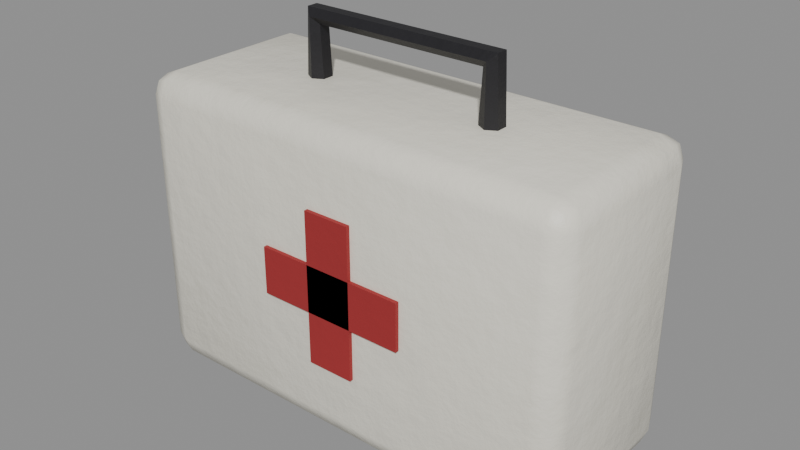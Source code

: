 # Source: med_firstaid.blend  (saved by Blender 5.0.119; exported with 4.5.12 LTS)
import bpy
from mathutils import Matrix  # noqa: F401  (used for matrix-valued properties, if any)

bpy.ops.wm.read_factory_settings(use_empty=True)
scene = bpy.context.scene
scene.name = 'med_firstaid'

# ---- collections
col_med_firstaid = bpy.data.collections.new('med_firstaid'); scene.collection.children.link(col_med_firstaid)

# ---- materials (node trees are filled in below, after node groups)
mat_plasticwhite = bpy.data.materials.new('PlasticWhite')
mat_labelred = bpy.data.materials.new('LabelRed')
mat_plasticblack = bpy.data.materials.new('PlasticBlack')

# ---- material node trees
mat_plasticwhite.use_nodes = True; mat_plasticwhite.node_tree.nodes.clear()
_N = mat_plasticwhite.node_tree.nodes; _L = mat_plasticwhite.node_tree.links
n0 = _N.new('ShaderNodeBsdfPrincipled'); n0.name = 'Principled BSDF'; n0.location = (-200, 100)
n1 = _N.new('ShaderNodeOutputMaterial'); n1.name = 'Material Output'; n1.location = (200, 100)
n2 = _N.new('ShaderNodeTexCoord'); n2.name = 'Texture Coordinate'; n2.location = (0, 0)
n3 = _N.new('ShaderNodeMapping'); n3.name = 'Mapping'; n3.location = (0, 0)
n4 = _N.new('ShaderNodeTexNoise'); n4.name = 'Noise Texture'; n4.location = (0, 0)
n4.width = 145
n4.inputs[2].default_value = 2.2
n4.inputs[3].default_value = 3.0
n5 = _N.new('ShaderNodeValToRGB'); n5.name = 'Color Ramp'; n5.location = (0, 0)
while len(n5.color_ramp.elements) > 1: n5.color_ramp.elements.remove(n5.color_ramp.elements[-1])
n5.color_ramp.elements[0].position = 0.3; n5.color_ramp.elements[0].color = (0.8037, 0.7734, 0.6728, 1.0)
_e = n5.color_ramp.elements.new(0.5); _e.color = (0.855, 0.8228, 0.7157, 1.0)
_e = n5.color_ramp.elements.new(0.72); _e.color = (0.9371, 0.9018, 0.7844, 1.0)
n6 = _N.new('ShaderNodeSeparateXYZ'); n6.name = 'Separate XYZ'; n6.location = (0, 0)
n7 = _N.new('ShaderNodeMath'); n7.name = 'Math'; n7.location = (0, 0)
n7.operation = 'SUBTRACT'
n7.use_clamp = True
n7.inputs[0].default_value = 0.45
n8 = _N.new('ShaderNodeTexNoise'); n8.name = 'Noise Texture.001'; n8.location = (0, 0)
n8.width = 145
n8.inputs[3].default_value = 5.0
n8.inputs[4].default_value = 0.6
n9 = _N.new('ShaderNodeMath'); n9.name = 'Math.001'; n9.location = (0, 0)
n9.operation = 'MULTIPLY'
n9.inputs[1].default_value = 1.2
n10 = _N.new('ShaderNodeMath'); n10.name = 'Math.002'; n10.location = (0, 0)
n10.operation = 'MULTIPLY'
n11 = _N.new('ShaderNodeMath'); n11.name = 'Math.003'; n11.location = (0, 0)
n12 = _N.new('ShaderNodeMath'); n12.name = 'Math.004'; n12.location = (0, 0)
n12.operation = 'MULTIPLY'
n12.use_clamp = True
n12.inputs[1].default_value = 0.25
n13 = _N.new('ShaderNodeValToRGB'); n13.name = 'Color Ramp.001'; n13.location = (0, 0)
while len(n13.color_ramp.elements) > 1: n13.color_ramp.elements.remove(n13.color_ramp.elements[-1])
n13.color_ramp.elements[0].position = 0.45; n13.color_ramp.elements[0].color = (0.0, 0.0, 0.0, 1.0)
_e = n13.color_ramp.elements.new(0.95); _e.color = (0.85, 0.85, 0.85, 1.0)
n14 = _N.new('ShaderNodeMix'); n14.name = 'Mix'; n14.location = (0, 0)
n14.data_type = 'RGBA'
n14.inputs[7].default_value = (0.4793, 0.2961, 0.15, 1.0)
n15 = _N.new('ShaderNodeTexNoise'); n15.name = 'Noise Texture.002'; n15.location = (0, 0)
n15.width = 145
n15.inputs[2].default_value = 30.0
n15.inputs[3].default_value = 6.0
n15.inputs[4].default_value = 0.6
n16 = _N.new('ShaderNodeBump'); n16.name = 'Bump'; n16.location = (0, 0)
n16.inputs[0].default_value = 0.1
n16.inputs[1].default_value = 0.02
_L.new(n0.outputs[0], n1.inputs[0])
_L.new(n2.outputs[3], n3.inputs[0])
_L.new(n3.outputs[0], n4.inputs[0])
_L.new(n4.outputs[0], n5.inputs[0])
_L.new(n2.outputs[3], n6.inputs[0])
_L.new(n6.outputs[2], n7.inputs[1])
_L.new(n3.outputs[0], n8.inputs[0])
_L.new(n7.outputs[0], n9.inputs[0])
_L.new(n8.outputs[0], n10.inputs[0])
_L.new(n9.outputs[0], n11.inputs[0])
_L.new(n10.outputs[0], n11.inputs[1])
_L.new(n11.outputs[0], n12.inputs[0])
_L.new(n12.outputs[0], n13.inputs[0])
_L.new(n13.outputs[0], n14.inputs[0])
_L.new(n5.outputs[0], n14.inputs[6])
_L.new(n14.outputs[2], n0.inputs[0])
_L.new(n3.outputs[0], n15.inputs[0])
_L.new(n15.outputs[0], n16.inputs[3])
_L.new(n16.outputs[0], n0.inputs[5])
n1.is_active_output = True
mat_labelred.use_nodes = True; mat_labelred.node_tree.nodes.clear()
_N = mat_labelred.node_tree.nodes; _L = mat_labelred.node_tree.links
n0 = _N.new('ShaderNodeBsdfPrincipled'); n0.name = 'Principled BSDF'; n0.location = (-200, 100)
n0.inputs[2].default_value = 0.7
n1 = _N.new('ShaderNodeOutputMaterial'); n1.name = 'Material Output'; n1.location = (200, 100)
n2 = _N.new('ShaderNodeTexCoord'); n2.name = 'Texture Coordinate'; n2.location = (0, 0)
n3 = _N.new('ShaderNodeMapping'); n3.name = 'Mapping'; n3.location = (0, 0)
n4 = _N.new('ShaderNodeTexNoise'); n4.name = 'Noise Texture'; n4.location = (0, 0)
n4.width = 145
n4.inputs[2].default_value = 2.2
n4.inputs[3].default_value = 3.0
n5 = _N.new('ShaderNodeValToRGB'); n5.name = 'Color Ramp'; n5.location = (0, 0)
while len(n5.color_ramp.elements) > 1: n5.color_ramp.elements.remove(n5.color_ramp.elements[-1])
n5.color_ramp.elements[0].position = 0.3; n5.color_ramp.elements[0].color = (0.3093, 0.02037, 0.02216, 1.0)
_e = n5.color_ramp.elements.new(0.5); _e.color = (0.3515, 0.02315, 0.02519, 1.0)
_e = n5.color_ramp.elements.new(0.72); _e.color = (0.419, 0.0276, 0.03002, 1.0)
n6 = _N.new('ShaderNodeSeparateXYZ'); n6.name = 'Separate XYZ'; n6.location = (0, 0)
n7 = _N.new('ShaderNodeMath'); n7.name = 'Math'; n7.location = (0, 0)
n7.operation = 'SUBTRACT'
n7.use_clamp = True
n7.inputs[0].default_value = 0.45
n8 = _N.new('ShaderNodeTexNoise'); n8.name = 'Noise Texture.001'; n8.location = (0, 0)
n8.width = 145
n8.inputs[3].default_value = 5.0
n8.inputs[4].default_value = 0.6
n9 = _N.new('ShaderNodeMath'); n9.name = 'Math.001'; n9.location = (0, 0)
n9.operation = 'MULTIPLY'
n9.inputs[1].default_value = 1.2
n10 = _N.new('ShaderNodeMath'); n10.name = 'Math.002'; n10.location = (0, 0)
n10.operation = 'MULTIPLY'
n11 = _N.new('ShaderNodeMath'); n11.name = 'Math.003'; n11.location = (0, 0)
n12 = _N.new('ShaderNodeMath'); n12.name = 'Math.004'; n12.location = (0, 0)
n12.operation = 'MULTIPLY'
n12.use_clamp = True
n12.inputs[1].default_value = 0.25
n13 = _N.new('ShaderNodeValToRGB'); n13.name = 'Color Ramp.001'; n13.location = (0, 0)
while len(n13.color_ramp.elements) > 1: n13.color_ramp.elements.remove(n13.color_ramp.elements[-1])
n13.color_ramp.elements[0].position = 0.45; n13.color_ramp.elements[0].color = (0.0, 0.0, 0.0, 1.0)
_e = n13.color_ramp.elements.new(0.95); _e.color = (0.85, 0.85, 0.85, 1.0)
n14 = _N.new('ShaderNodeMix'); n14.name = 'Mix'; n14.location = (0, 0)
n14.data_type = 'RGBA'
n14.inputs[7].default_value = (0.4793, 0.2961, 0.15, 1.0)
n15 = _N.new('ShaderNodeTexNoise'); n15.name = 'Noise Texture.002'; n15.location = (0, 0)
n15.width = 145
n15.inputs[2].default_value = 30.0
n15.inputs[3].default_value = 6.0
n15.inputs[4].default_value = 0.6
n16 = _N.new('ShaderNodeBump'); n16.name = 'Bump'; n16.location = (0, 0)
n16.inputs[0].default_value = 0.05
n16.inputs[1].default_value = 0.02
_L.new(n0.outputs[0], n1.inputs[0])
_L.new(n2.outputs[3], n3.inputs[0])
_L.new(n3.outputs[0], n4.inputs[0])
_L.new(n4.outputs[0], n5.inputs[0])
_L.new(n2.outputs[3], n6.inputs[0])
_L.new(n6.outputs[2], n7.inputs[1])
_L.new(n3.outputs[0], n8.inputs[0])
_L.new(n7.outputs[0], n9.inputs[0])
_L.new(n8.outputs[0], n10.inputs[0])
_L.new(n9.outputs[0], n11.inputs[0])
_L.new(n10.outputs[0], n11.inputs[1])
_L.new(n11.outputs[0], n12.inputs[0])
_L.new(n12.outputs[0], n13.inputs[0])
_L.new(n13.outputs[0], n14.inputs[0])
_L.new(n5.outputs[0], n14.inputs[6])
_L.new(n14.outputs[2], n0.inputs[0])
_L.new(n3.outputs[0], n15.inputs[0])
_L.new(n15.outputs[0], n16.inputs[3])
_L.new(n16.outputs[0], n0.inputs[5])
n1.is_active_output = True
mat_plasticblack.use_nodes = True; mat_plasticblack.node_tree.nodes.clear()
_N = mat_plasticblack.node_tree.nodes; _L = mat_plasticblack.node_tree.links
n0 = _N.new('ShaderNodeBsdfPrincipled'); n0.name = 'Principled BSDF'; n0.location = (-200, 100)
n0.inputs[2].default_value = 0.55
n1 = _N.new('ShaderNodeOutputMaterial'); n1.name = 'Material Output'; n1.location = (200, 100)
n2 = _N.new('ShaderNodeTexCoord'); n2.name = 'Texture Coordinate'; n2.location = (0, 0)
n3 = _N.new('ShaderNodeMapping'); n3.name = 'Mapping'; n3.location = (0, 0)
n4 = _N.new('ShaderNodeTexNoise'); n4.name = 'Noise Texture'; n4.location = (0, 0)
n4.width = 145
n4.inputs[2].default_value = 2.2
n4.inputs[3].default_value = 3.0
n5 = _N.new('ShaderNodeValToRGB'); n5.name = 'Color Ramp'; n5.location = (0, 0)
while len(n5.color_ramp.elements) > 1: n5.color_ramp.elements.remove(n5.color_ramp.elements[-1])
n5.color_ramp.elements[0].position = 0.3; n5.color_ramp.elements[0].color = (0.008403, 0.007883, 0.01068, 1.0)
_e = n5.color_ramp.elements.new(0.5); _e.color = (0.009134, 0.008568, 0.01161, 1.0)
_e = n5.color_ramp.elements.new(0.72); _e.color = (0.0103, 0.009665, 0.0131, 1.0)
n6 = _N.new('ShaderNodeSeparateXYZ'); n6.name = 'Separate XYZ'; n6.location = (0, 0)
n7 = _N.new('ShaderNodeMath'); n7.name = 'Math'; n7.location = (0, 0)
n7.operation = 'SUBTRACT'
n7.use_clamp = True
n7.inputs[0].default_value = 0.45
n8 = _N.new('ShaderNodeTexNoise'); n8.name = 'Noise Texture.001'; n8.location = (0, 0)
n8.width = 145
n8.inputs[3].default_value = 5.0
n8.inputs[4].default_value = 0.6
n9 = _N.new('ShaderNodeMath'); n9.name = 'Math.001'; n9.location = (0, 0)
n9.operation = 'MULTIPLY'
n9.inputs[1].default_value = 1.2
n10 = _N.new('ShaderNodeMath'); n10.name = 'Math.002'; n10.location = (0, 0)
n10.operation = 'MULTIPLY'
n11 = _N.new('ShaderNodeMath'); n11.name = 'Math.003'; n11.location = (0, 0)
n12 = _N.new('ShaderNodeMath'); n12.name = 'Math.004'; n12.location = (0, 0)
n12.operation = 'MULTIPLY'
n12.use_clamp = True
n12.inputs[1].default_value = 0.35
n13 = _N.new('ShaderNodeValToRGB'); n13.name = 'Color Ramp.001'; n13.location = (0, 0)
while len(n13.color_ramp.elements) > 1: n13.color_ramp.elements.remove(n13.color_ramp.elements[-1])
n13.color_ramp.elements[0].position = 0.45; n13.color_ramp.elements[0].color = (0.0, 0.0, 0.0, 1.0)
_e = n13.color_ramp.elements.new(0.95); _e.color = (0.85, 0.85, 0.85, 1.0)
n14 = _N.new('ShaderNodeMix'); n14.name = 'Mix'; n14.location = (0, 0)
n14.data_type = 'RGBA'
n14.inputs[7].default_value = (0.4793, 0.2961, 0.15, 1.0)
n15 = _N.new('ShaderNodeTexNoise'); n15.name = 'Noise Texture.002'; n15.location = (0, 0)
n15.width = 145
n15.inputs[2].default_value = 30.0
n15.inputs[3].default_value = 6.0
n15.inputs[4].default_value = 0.6
n16 = _N.new('ShaderNodeBump'); n16.name = 'Bump'; n16.location = (0, 0)
n16.inputs[0].default_value = 0.1
n16.inputs[1].default_value = 0.02
_L.new(n0.outputs[0], n1.inputs[0])
_L.new(n2.outputs[3], n3.inputs[0])
_L.new(n3.outputs[0], n4.inputs[0])
_L.new(n4.outputs[0], n5.inputs[0])
_L.new(n2.outputs[3], n6.inputs[0])
_L.new(n6.outputs[2], n7.inputs[1])
_L.new(n3.outputs[0], n8.inputs[0])
_L.new(n7.outputs[0], n9.inputs[0])
_L.new(n8.outputs[0], n10.inputs[0])
_L.new(n9.outputs[0], n11.inputs[0])
_L.new(n10.outputs[0], n11.inputs[1])
_L.new(n11.outputs[0], n12.inputs[0])
_L.new(n12.outputs[0], n13.inputs[0])
_L.new(n13.outputs[0], n14.inputs[0])
_L.new(n5.outputs[0], n14.inputs[6])
_L.new(n14.outputs[2], n0.inputs[0])
_L.new(n3.outputs[0], n15.inputs[0])
_L.new(n15.outputs[0], n16.inputs[3])
_L.new(n16.outputs[0], n0.inputs[5])
n1.is_active_output = True

# ---- meshes
me_med_firstaid_body = bpy.data.meshes.new('med_firstaid_body')
me_med_firstaid_body.from_pydata([(0.108, -0.038, 0.0), (0.108, -0.05, 0.012), (0.12, -0.038, 0.012), (0.108, -0.04649, 0.003515), (0.1149, -0.04493, 0.005072), (0.1165, -0.04649, 0.012), (0.1165, -0.038, 0.003515), (0.108, -0.05, 0.148), (0.108, -0.038, 0.16), (0.12, -0.038, 0.148), (0.108, -0.04649, 0.1565), (0.1149, -0.04493, 0.1549), (0.1165, -0.038, 0.1565), (0.1165, -0.04649, 0.148), (0.108, 0.038, 0.0), (0.12, 0.038, 0.012), (0.108, 0.05, 0.012), (0.1165, 0.038, 0.003515), (0.1149, 0.04493, 0.005072), (0.1165, 0.04649, 0.012), (0.108, 0.04649, 0.003515), (0.108, 0.038, 0.16), (0.108, 0.05, 0.148), (0.12, 0.038, 0.148), (0.108, 0.04649, 0.1565), (0.1149, 0.04493, 0.1549), (0.1165, 0.04649, 0.148), (0.1165, 0.038, 0.1565), (-0.108, -0.038, 0.0), (-0.12, -0.038, 0.012), (-0.108, -0.05, 0.012), (-0.1165, -0.038, 0.003515), (-0.1149, -0.04493, 0.005072), (-0.1165, -0.04649, 0.012), (-0.108, -0.04649, 0.003515), (-0.108, -0.038, 0.16), (-0.108, -0.05, 0.148), (-0.12, -0.038, 0.148), (-0.108, -0.04649, 0.1565), (-0.1149, -0.04493, 0.1549), (-0.1165, -0.04649, 0.148), (-0.1165, -0.038, 0.1565), (-0.108, 0.038, 0.0), (-0.108, 0.05, 0.012), (-0.12, 0.038, 0.012), (-0.108, 0.04649, 0.003515), (-0.1149, 0.04493, 0.005072), (-0.1165, 0.04649, 0.012), (-0.1165, 0.038, 0.003515), (-0.108, 0.038, 0.16), (-0.12, 0.038, 0.148), (-0.108, 0.05, 0.148), (-0.1165, 0.038, 0.1565), (-0.1149, 0.04493, 0.1549), (-0.1165, 0.04649, 0.148), (-0.108, 0.04649, 0.1565), (0.04, -0.052, 0.0675), (0.04, -0.052, 0.0925), (0.04, -0.05, 0.0675), (0.04, -0.05, 0.0925), (-0.04, -0.052, 0.0675), (-0.04, -0.052, 0.0925), (-0.04, -0.05, 0.0675), (-0.04, -0.05, 0.0925), (0.0125, -0.052, 0.04), (0.0125, -0.052, 0.12), (0.0125, -0.05, 0.04), (0.0125, -0.05, 0.12), (-0.0125, -0.052, 0.04), (-0.0125, -0.052, 0.12), (-0.0125, -0.05, 0.04), (-0.0125, -0.05, 0.12), (0.05, 0.006, 0.16), (0.0552, 0.003, 0.16), (0.0552, -0.003, 0.16), (0.05, -0.006, 0.16), (0.0448, -0.003, 0.16), (0.0448, 0.003, 0.16), (0.05, 0.006, 0.19), (0.05367, 0.003, 0.1937), (0.05367, -0.003, 0.1937), (0.05, -0.006, 0.19), (0.04633, -0.003, 0.1863), (0.04633, 0.003, 0.1863), (-0.05, 0.006, 0.19), (-0.05367, 0.003, 0.1937), (-0.05367, -0.003, 0.1937), (-0.05, -0.006, 0.19), (-0.04633, -0.003, 0.1863), (-0.04633, 0.003, 0.1863), (-0.05, 0.006, 0.16), (-0.0552, 0.003, 0.16), (-0.0552, -0.003, 0.16), (-0.05, -0.006, 0.16), (-0.0448, -0.003, 0.16), (-0.0448, 0.003, 0.16)], [], [(0, 6, 4, 3), (1, 3, 4, 5), (2, 5, 4, 6), (7, 13, 11, 10), (8, 10, 11, 12), (9, 12, 11, 13), (14, 20, 18, 17), (15, 17, 18, 19), (16, 19, 18, 20), (21, 27, 25, 24), (22, 24, 25, 26), (23, 26, 25, 27), (28, 34, 32, 31), (29, 31, 32, 33), (30, 33, 32, 34), (35, 41, 39, 38), (36, 38, 39, 40), (37, 40, 39, 41), (42, 48, 46, 45), (43, 45, 46, 47), (44, 47, 46, 48), (49, 55, 53, 52), (50, 52, 53, 54), (51, 54, 53, 55), (14, 17, 6, 0), (17, 15, 2, 6), (1, 5, 13, 7), (5, 2, 9, 13), (8, 12, 27, 21), (12, 9, 23, 27), (22, 26, 19, 16), (26, 23, 15, 19), (42, 45, 20, 14), (45, 43, 16, 20), (21, 24, 55, 49), (24, 22, 51, 55), (50, 54, 47, 44), (54, 51, 43, 47), (28, 31, 48, 42), (31, 29, 44, 48), (49, 52, 41, 35), (52, 50, 37, 41), (36, 40, 33, 30), (40, 37, 29, 33), (0, 3, 34, 28), (3, 1, 30, 34), (35, 38, 10, 8), (38, 36, 7, 10), (14, 0, 28, 42), (2, 15, 23, 9), (30, 1, 7, 36), (49, 35, 8, 21), (16, 43, 51, 22), (44, 29, 37, 50), (56, 58, 59, 57), (58, 62, 63, 59), (62, 60, 61, 63), (60, 56, 57, 61), (58, 56, 60, 62), (63, 61, 57, 59), (64, 66, 67, 65), (66, 70, 71, 67), (70, 68, 69, 71), (68, 64, 65, 69), (66, 64, 68, 70), (71, 69, 65, 67), (72, 78, 79, 73), (73, 79, 80, 74), (74, 80, 81, 75), (75, 81, 82, 76), (76, 82, 83, 77), (77, 83, 78, 72), (78, 84, 85, 79), (79, 85, 86, 80), (80, 86, 87, 81), (81, 87, 88, 82), (82, 88, 89, 83), (83, 89, 84, 78), (84, 90, 91, 85), (85, 91, 92, 86), (86, 92, 93, 87), (87, 93, 94, 88), (88, 94, 95, 89), (89, 95, 90, 84), (77, 72, 73, 74, 75, 76), (90, 95, 94, 93, 92, 91)])
me_med_firstaid_body.polygons.foreach_set('use_smooth', [True] * 86)
me_med_firstaid_body.polygons.foreach_set('material_index', [0, 0, 0, 0, 0, 0, 0, 0, 0, 0, 0, 0, 0, 0, 0, 0, 0, 0, 0, 0, 0, 0, 0, 0, 0, 0, 0, 0, 0, 0, 0, 0, 0, 0, 0, 0, 0, 0, 0, 0, 0, 0, 0, 0, 0, 0, 0, 0, 0, 0, 0, 0, 0, 0, 1, 1, 1, 1, 1, 1, 1, 1, 1, 1, 1, 1, 2, 2, 2, 2, 2, 2, 2, 2, 2, 2, 2, 2, 2, 2, 2, 2, 2, 2, 2, 2])
_k = set([(56, 57), (56, 58), (56, 60), (57, 59), (57, 61), (58, 59), (58, 62), (59, 63), (60, 61), (60, 62), (61, 63), (62, 63), (64, 65), (64, 66), (64, 68), (65, 67), (65, 69), (66, 67), (66, 70), (67, 71), (68, 69), (68, 70), (69, 71), (70, 71), (72, 73), (72, 77), (72, 78), (73, 74), (73, 79), (74, 75), (74, 80), (75, 76), (75, 81), (76, 77), (76, 82), (77, 83), (78, 79), (78, 83), (78, 84), (79, 80), (79, 85), (80, 81), (80, 86), (81, 82), (81, 87), (82, 83), (82, 88), (83, 89), (84, 85), (84, 89), (84, 90), (85, 86), (85, 91), (86, 87), (86, 92), (87, 88), (87, 93), (88, 89), (88, 94), (89, 95), (90, 91), (90, 95), (91, 92), (92, 93), (93, 94), (94, 95)])
me_med_firstaid_body.attributes.new('sharp_edge', 'BOOLEAN', 'EDGE').data.foreach_set('value', [ (min(e.vertices), max(e.vertices)) in _k for e in me_med_firstaid_body.edges])
_uv = me_med_firstaid_body.uv_layers.new(name='UVMap')
_uv.uv.foreach_set('vector', [0.6769, 0.4809, 0.6769, 0.4991, 0.6621, 0.4958, 0.6588, 0.4809, 0.3099, 0.4809, 0.328, 0.4809, 0.3247, 0.4958, 0.3099, 0.4991, 0.3822, 0.8099, 0.4003, 0.8099, 0.397, 0.8247, 0.3822, 0.828, 0.01905, 0.4809, 0.01905, 0.4991, 0.004237, 0.4958, 0.0009078, 0.4809, 0.01905, 0.5191, 0.0009078, 0.5191, 0.004237, 0.5042, 0.01905, 0.5009, 0.3822, 0.5191, 0.3822, 0.5009, 0.397, 0.5042, 0.4003, 0.5191, 0.8394, 0.4809, 0.8576, 0.4809, 0.8542, 0.4958, 0.8394, 0.4991, 0.2197, 0.8099, 0.2197, 0.828, 0.2049, 0.8247, 0.2015, 0.8099, 0.6388, 0.01905, 0.6388, 0.0009078, 0.6536, 0.004237, 0.6569, 0.01905, 0.1816, 0.5191, 0.1816, 0.5009, 0.1964, 0.5042, 0.1997, 0.5191, 0.348, 0.01905, 0.3298, 0.01905, 0.3332, 0.004237, 0.348, 0.0009077, 0.2197, 0.5191, 0.2015, 0.5191, 0.2049, 0.5042, 0.2197, 0.5009, 0.6769, 0.01905, 0.6588, 0.01905, 0.6621, 0.004237, 0.6769, 0.0009078, 0.4203, 0.8099, 0.4203, 0.828, 0.4055, 0.8247, 0.4022, 0.8099, 0.3099, 0.01905, 0.3099, 0.0009078, 0.3247, 0.004237, 0.328, 0.01905, 0.01905, 0.9809, 0.01905, 0.9991, 0.004237, 0.9958, 0.0009077, 0.9809, 0.01905, 0.01905, 0.0009078, 0.01905, 0.004237, 0.004237, 0.01905, 0.0009077, 0.4203, 0.5191, 0.4022, 0.5191, 0.4055, 0.5042, 0.4203, 0.5009, 0.8394, 0.01905, 0.8394, 0.0009077, 0.8542, 0.004237, 0.8576, 0.01905, 0.6388, 0.4809, 0.6569, 0.4809, 0.6536, 0.4958, 0.6388, 0.4991, 0.5828, 0.8099, 0.601, 0.8099, 0.5976, 0.8247, 0.5828, 0.828, 0.1816, 0.9809, 0.1997, 0.9809, 0.1964, 0.9958, 0.1816, 0.9991, 0.5828, 0.5191, 0.5828, 0.5009, 0.5976, 0.5042, 0.601, 0.5191, 0.348, 0.4809, 0.348, 0.4991, 0.3332, 0.4958, 0.3298, 0.4809, 0.8394, 0.4809, 0.8394, 0.4991, 0.6769, 0.4991, 0.6769, 0.4809, 0.2197, 0.828, 0.2197, 0.8099, 0.3822, 0.8099, 0.3822, 0.828, 0.3099, 0.4809, 0.3099, 0.4991, 0.01905, 0.4991, 0.01905, 0.4809, 0.4003, 0.8099, 0.3822, 0.8099, 0.3822, 0.5191, 0.4003, 0.5191, 0.01905, 0.5191, 0.01905, 0.5009, 0.1816, 0.5009, 0.1816, 0.5191, 0.3822, 0.5009, 0.3822, 0.5191, 0.2197, 0.5191, 0.2197, 0.5009, 0.348, 0.01905, 0.348, 0.0009077, 0.6388, 0.0009078, 0.6388, 0.01905, 0.2015, 0.5191, 0.2197, 0.5191, 0.2197, 0.8099, 0.2015, 0.8099, 0.8394, 0.01905, 0.8576, 0.01905, 0.8576, 0.4809, 0.8394, 0.4809, 0.6569, 0.4809, 0.6388, 0.4809, 0.6388, 0.01905, 0.6569, 0.01905, 0.1816, 0.5191, 0.1997, 0.5191, 0.1997, 0.9809, 0.1816, 0.9809, 0.3298, 0.01905, 0.348, 0.01905, 0.348, 0.4809, 0.3298, 0.4809, 0.5828, 0.5191, 0.601, 0.5191, 0.601, 0.8099, 0.5828, 0.8099, 0.348, 0.4991, 0.348, 0.4809, 0.6388, 0.4809, 0.6388, 0.4991, 0.6769, 0.01905, 0.6769, 0.0009078, 0.8394, 0.0009077, 0.8394, 0.01905, 0.4203, 0.828, 0.4203, 0.8099, 0.5828, 0.8099, 0.5828, 0.828, 0.1816, 0.9809, 0.1816, 0.9991, 0.01905, 0.9991, 0.01905, 0.9809, 0.5828, 0.5009, 0.5828, 0.5191, 0.4203, 0.5191, 0.4203, 0.5009, 0.01905, 0.01905, 0.01905, 0.0009077, 0.3099, 0.0009078, 0.3099, 0.01905, 0.4022, 0.5191, 0.4203, 0.5191, 0.4203, 0.8099, 0.4022, 0.8099, 0.6769, 0.4809, 0.6588, 0.4809, 0.6588, 0.01905, 0.6769, 0.01905, 0.328, 0.4809, 0.3099, 0.4809, 0.3099, 0.01905, 0.328, 0.01905, 0.01905, 0.9809, 0.0009077, 0.9809, 0.0009078, 0.5191, 0.01905, 0.5191, 0.0009078, 0.01905, 0.01905, 0.01905, 0.01905, 0.4809, 0.0009078, 0.4809, 0.8394, 0.4809, 0.6769, 0.4809, 0.6769, 0.01905, 0.8394, 0.01905, 0.3822, 0.8099, 0.2197, 0.8099, 0.2197, 0.5191, 0.3822, 0.5191, 0.3099, 0.01905, 0.3099, 0.4809, 0.01905, 0.4809, 0.01905, 0.01905, 0.1816, 0.9809, 0.01905, 0.9809, 0.01905, 0.5191, 0.1816, 0.5191, 0.6388, 0.01905, 0.6388, 0.4809, 0.348, 0.4809, 0.348, 0.01905, 0.5828, 0.8099, 0.4203, 0.8099, 0.4203, 0.5191, 0.5828, 0.5191, 0.7486, 0.7922, 0.7443, 0.7922, 0.7443, 0.7388, 0.7486, 0.7388, 0.8039, 0.5009, 0.8039, 0.672, 0.7504, 0.672, 0.7504, 0.5009, 0.7425, 0.7922, 0.7382, 0.7922, 0.7382, 0.7388, 0.7425, 0.7388, 0.8039, 0.6738, 0.8039, 0.8449, 0.7504, 0.8449, 0.7504, 0.6738, 0.8653, 0.672, 0.861, 0.672, 0.861, 0.5009, 0.8653, 0.5009, 0.8653, 0.8449, 0.861, 0.8449, 0.861, 0.6738, 0.8653, 0.6738, 0.8713, 0.672, 0.8671, 0.672, 0.8671, 0.5009, 0.8713, 0.5009, 0.8592, 0.672, 0.8057, 0.672, 0.8057, 0.5009, 0.8592, 0.5009, 0.8713, 0.8449, 0.8671, 0.8449, 0.8671, 0.6738, 0.8713, 0.6738, 0.8592, 0.8449, 0.8057, 0.8449, 0.8057, 0.6738, 0.8592, 0.6738, 0.6748, 0.7922, 0.6705, 0.7922, 0.6705, 0.7388, 0.6748, 0.7388, 0.6687, 0.7922, 0.6644, 0.7922, 0.6644, 0.7388, 0.6687, 0.7388, 0.6748, 0.512, 0.6106, 0.512, 0.6028, 0.5042, 0.6748, 0.5009, 0.6028, 0.8108, 0.6028, 0.7388, 0.6156, 0.7388, 0.6156, 0.8108, 0.7486, 0.737, 0.6766, 0.7337, 0.6845, 0.7259, 0.7486, 0.7259, 0.7486, 0.7259, 0.6845, 0.7259, 0.6923, 0.718, 0.7486, 0.7147, 0.6321, 0.7951, 0.6321, 0.7388, 0.6449, 0.7388, 0.6449, 0.7951, 0.6748, 0.5231, 0.6185, 0.5199, 0.6106, 0.512, 0.6748, 0.512, 0.6106, 0.512, 0.6106, 0.7259, 0.6028, 0.7337, 0.6028, 0.5042, 0.8722, 0.0009077, 0.8722, 0.2305, 0.8594, 0.2305, 0.8594, 0.0009077, 0.6766, 0.7337, 0.6766, 0.5042, 0.6845, 0.512, 0.6845, 0.7259, 0.6845, 0.7259, 0.6845, 0.512, 0.6923, 0.5199, 0.6923, 0.718, 0.8594, 0.4304, 0.8594, 0.2323, 0.8722, 0.2323, 0.8722, 0.4304, 0.6185, 0.5199, 0.6185, 0.718, 0.6106, 0.7259, 0.6106, 0.512, 0.6106, 0.7259, 0.6748, 0.7259, 0.6748, 0.737, 0.6028, 0.7337, 0.6303, 0.7388, 0.6303, 0.8108, 0.6174, 0.8108, 0.6174, 0.7388, 0.6766, 0.5042, 0.7486, 0.5009, 0.7486, 0.512, 0.6845, 0.512, 0.6845, 0.512, 0.7486, 0.512, 0.7486, 0.5231, 0.6923, 0.5199, 0.6595, 0.7388, 0.6595, 0.7951, 0.6467, 0.7951, 0.6467, 0.7388, 0.6185, 0.718, 0.6748, 0.7147, 0.6748, 0.7259, 0.6106, 0.7259, 0.6877, 0.7644, 0.6766, 0.758, 0.6766, 0.7452, 0.6877, 0.7388, 0.6988, 0.7452, 0.6988, 0.758, 0.7006, 0.758, 0.7006, 0.7452, 0.7118, 0.7388, 0.7229, 0.7452, 0.7229, 0.758, 0.7118, 0.7644])
me_med_firstaid_body.materials.append(mat_plasticwhite)
me_med_firstaid_body.materials.append(mat_labelred)
me_med_firstaid_body.materials.append(mat_plasticblack)
me_med_firstaid_body.update()

# ---- objects
ob_med_firstaid = bpy.data.objects.new('med_firstaid', None)
ob_med_firstaid_body = bpy.data.objects.new('med_firstaid_body', me_med_firstaid_body)

# ---- transforms, parenting, visibility, modifiers, constraints
ob_med_firstaid.location = (0.0, 0.0, 0.0)
ob_med_firstaid.empty_display_size = 0.25
ob_med_firstaid_body.parent = ob_med_firstaid
ob_med_firstaid_body.location = (-0.0, 0.0, 0.0)

# ---- collection membership
col_med_firstaid.objects.link(ob_med_firstaid)
col_med_firstaid.objects.link(ob_med_firstaid_body)

# ---- scene / render settings (as saved in the file)
scene.frame_start = 1; scene.frame_end = 250; scene.frame_set(1)
scene.render.engine = 'BLENDER_EEVEE_NEXT'
scene.render.image_settings.exr_codec = 'NONE'
scene.render.use_bake_clear = False
scene.render.bake_margin = 0
scene.render.bake_bias = 0.0
scene.render.bake_samples = 0
scene.render.simplify_subdivision_render = 0
scene.render.simplify_child_particles_render = 0.0
scene.eevee.use_volume_custom_range = False
scene.eevee.gtao_distance = 0.0
scene.eevee.use_fast_gi = False
scene.view_settings.white_balance_temperature = 0.0
scene.view_settings.white_balance_tint = 0.0
scene.view_settings.white_balance_whitepoint = (2.97, 0.5193, -0.0414)
bpy.context.view_layer.update()

# ---- added for rendering (the .blend has no active camera and no usable light): camera, sun + grey world if the file has none
cam_auto = bpy.data.cameras.new('AutoCamera')
cam_auto.lens = 50.0
cam_auto.sensor_width = 36.0
cam_auto.clip_end = 1000.0
ob_auto_camera = bpy.data.objects.new('AutoCamera', cam_auto)
scene.collection.objects.link(ob_auto_camera)
ob_auto_camera.location = (0.30054, -0.361647, 0.337269)
ob_auto_camera.rotation_euler = (1.09748, -7.21219e-08, 0.694738)
scene.camera = ob_auto_camera
light_auto_sun = bpy.data.lights.new('AutoSun', 'SUN')
light_auto_sun.energy = 3.0
light_auto_sun.angle = 0.0523599
ob_auto_sun = bpy.data.objects.new('AutoSun', light_auto_sun)
scene.collection.objects.link(ob_auto_sun)
ob_auto_sun.rotation_euler = (0.872665, 0.174533, 0.523599)
if scene.world is None:
    world_auto = bpy.data.worlds.new('AutoWorld')
    world_auto.color = (0.3, 0.3, 0.3)
    scene.world = world_auto
bpy.context.view_layer.update()

